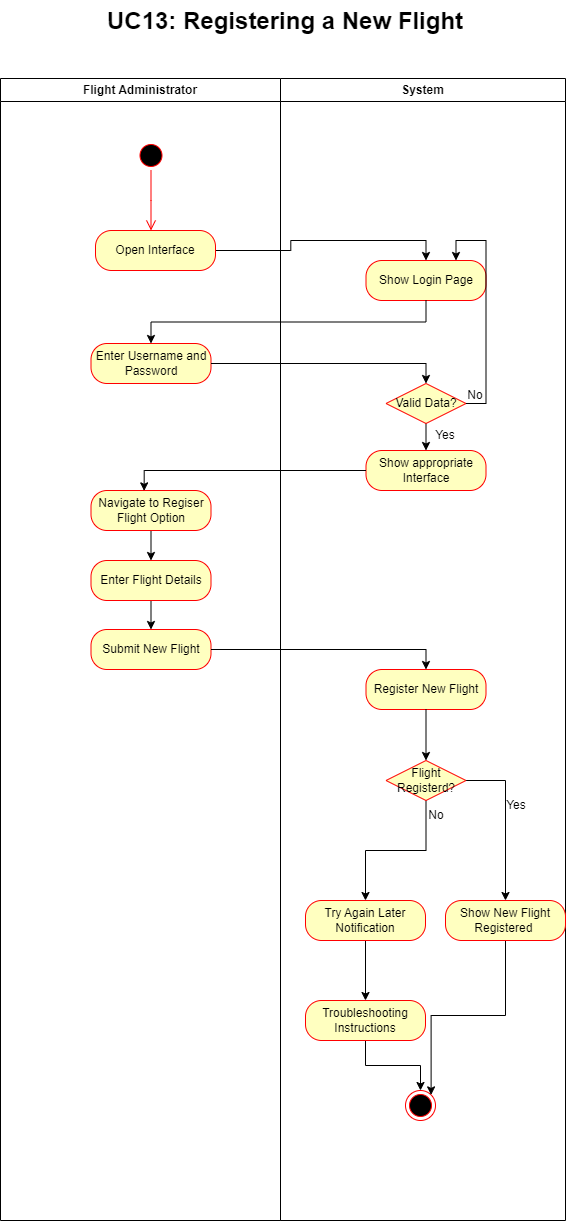

The diagram above was exported from draw.io. Its source (the exported page's mxGraphModel, read from the mxfile embedded in the PNG):
<mxGraphModel dx="1021" dy="544" grid="1" gridSize="10" guides="1" tooltips="1" connect="1" arrows="1" fold="1" page="1" pageScale="1" pageWidth="1169" pageHeight="826" background="none" math="0" shadow="0">
  <root>
    <mxCell id="0" />
    <mxCell id="1" parent="0" />
    <mxCell id="2" value="Flight Administrator" style="swimlane;whiteSpace=wrap" parent="1" vertex="1">
      <mxGeometry x="165" y="128" width="280" height="1142" as="geometry" />
    </mxCell>
    <mxCell id="NxKj0R1hekPK9rYFJwVy-4" value="" style="ellipse;html=1;shape=startState;fillColor=#000000;strokeColor=#ff0000;" parent="2" vertex="1">
      <mxGeometry x="135.5" y="62" width="30" height="30" as="geometry" />
    </mxCell>
    <mxCell id="NxKj0R1hekPK9rYFJwVy-5" value="" style="edgeStyle=orthogonalEdgeStyle;html=1;verticalAlign=bottom;endArrow=open;endSize=8;strokeColor=#ff0000;rounded=0;" parent="2" source="NxKj0R1hekPK9rYFJwVy-4" edge="1">
      <mxGeometry relative="1" as="geometry">
        <mxPoint x="150.5" y="152" as="targetPoint" />
      </mxGeometry>
    </mxCell>
    <mxCell id="NxKj0R1hekPK9rYFJwVy-18" value="Enter Username and Password" style="rounded=1;whiteSpace=wrap;html=1;arcSize=40;fontColor=#000000;fillColor=#ffffc0;strokeColor=#ff0000;" parent="2" vertex="1">
      <mxGeometry x="90.5" y="265" width="120" height="40" as="geometry" />
    </mxCell>
    <mxCell id="_TXXtb4aVIWMVZkpp9TW-16" style="edgeStyle=orthogonalEdgeStyle;rounded=0;orthogonalLoop=1;jettySize=auto;html=1;exitX=0.5;exitY=1;exitDx=0;exitDy=0;entryX=0.5;entryY=0;entryDx=0;entryDy=0;" parent="2" source="NxKj0R1hekPK9rYFJwVy-183" target="_TXXtb4aVIWMVZkpp9TW-4" edge="1">
      <mxGeometry relative="1" as="geometry" />
    </mxCell>
    <mxCell id="NxKj0R1hekPK9rYFJwVy-183" value="Navigate to Regiser Flight Option" style="rounded=1;whiteSpace=wrap;html=1;arcSize=40;fontColor=#000000;fillColor=#ffffc0;strokeColor=#ff0000;" parent="2" vertex="1">
      <mxGeometry x="90.5" y="412" width="120" height="40" as="geometry" />
    </mxCell>
    <mxCell id="_TXXtb4aVIWMVZkpp9TW-17" style="edgeStyle=orthogonalEdgeStyle;rounded=0;orthogonalLoop=1;jettySize=auto;html=1;exitX=0.5;exitY=1;exitDx=0;exitDy=0;entryX=0.5;entryY=0;entryDx=0;entryDy=0;" parent="2" source="_TXXtb4aVIWMVZkpp9TW-4" target="_TXXtb4aVIWMVZkpp9TW-6" edge="1">
      <mxGeometry relative="1" as="geometry" />
    </mxCell>
    <mxCell id="_TXXtb4aVIWMVZkpp9TW-4" value="Enter Flight Details" style="rounded=1;whiteSpace=wrap;html=1;arcSize=40;fontColor=#000000;fillColor=#ffffc0;strokeColor=#ff0000;" parent="2" vertex="1">
      <mxGeometry x="90.5" y="482" width="120" height="40" as="geometry" />
    </mxCell>
    <mxCell id="_TXXtb4aVIWMVZkpp9TW-6" value="Submit New Flight" style="rounded=1;whiteSpace=wrap;html=1;arcSize=40;fontColor=#000000;fillColor=#ffffc0;strokeColor=#ff0000;" parent="2" vertex="1">
      <mxGeometry x="90.5" y="551" width="120" height="40" as="geometry" />
    </mxCell>
    <mxCell id="3" value="System" style="swimlane;whiteSpace=wrap;startSize=23;" parent="1" vertex="1">
      <mxGeometry x="445" y="128" width="285" height="1142" as="geometry" />
    </mxCell>
    <mxCell id="NxKj0R1hekPK9rYFJwVy-14" value="Show Login Page" style="rounded=1;whiteSpace=wrap;html=1;arcSize=40;fontColor=#000000;fillColor=#ffffc0;strokeColor=#ff0000;" parent="3" vertex="1">
      <mxGeometry x="85.5" y="182" width="120" height="40" as="geometry" />
    </mxCell>
    <mxCell id="NxKj0R1hekPK9rYFJwVy-20" value="Show appropriate Interface" style="rounded=1;whiteSpace=wrap;html=1;arcSize=40;fontColor=#000000;fillColor=#ffffc0;strokeColor=#ff0000;" parent="3" vertex="1">
      <mxGeometry x="85.5" y="372" width="120" height="40" as="geometry" />
    </mxCell>
    <mxCell id="_TXXtb4aVIWMVZkpp9TW-22" style="edgeStyle=orthogonalEdgeStyle;rounded=0;orthogonalLoop=1;jettySize=auto;html=1;exitX=0.5;exitY=1;exitDx=0;exitDy=0;entryX=0.5;entryY=0;entryDx=0;entryDy=0;" parent="3" source="_TXXtb4aVIWMVZkpp9TW-12" target="_TXXtb4aVIWMVZkpp9TW-14" edge="1">
      <mxGeometry relative="1" as="geometry" />
    </mxCell>
    <mxCell id="_TXXtb4aVIWMVZkpp9TW-12" value="Try Again Later Notification" style="rounded=1;whiteSpace=wrap;html=1;arcSize=40;fontColor=#000000;fillColor=#ffffc0;strokeColor=#ff0000;" parent="3" vertex="1">
      <mxGeometry x="25" y="822" width="120" height="40" as="geometry" />
    </mxCell>
    <mxCell id="-6K5Nh0E-9ag2tQ4SMCm-7" style="edgeStyle=orthogonalEdgeStyle;rounded=0;orthogonalLoop=1;jettySize=auto;html=1;exitX=0.5;exitY=1;exitDx=0;exitDy=0;entryX=0.5;entryY=0;entryDx=0;entryDy=0;" parent="3" source="_TXXtb4aVIWMVZkpp9TW-14" target="NxKj0R1hekPK9rYFJwVy-190" edge="1">
      <mxGeometry relative="1" as="geometry" />
    </mxCell>
    <mxCell id="_TXXtb4aVIWMVZkpp9TW-14" value="Troubleshooting Instructions" style="rounded=1;whiteSpace=wrap;html=1;arcSize=40;fontColor=#000000;fillColor=#ffffc0;strokeColor=#ff0000;" parent="3" vertex="1">
      <mxGeometry x="25" y="922" width="120" height="40" as="geometry" />
    </mxCell>
    <mxCell id="-6K5Nh0E-9ag2tQ4SMCm-4" style="edgeStyle=orthogonalEdgeStyle;rounded=0;orthogonalLoop=1;jettySize=auto;html=1;exitX=0.5;exitY=1;exitDx=0;exitDy=0;entryX=0.5;entryY=0;entryDx=0;entryDy=0;" parent="3" source="NxKj0R1hekPK9rYFJwVy-11" target="NxKj0R1hekPK9rYFJwVy-20" edge="1">
      <mxGeometry relative="1" as="geometry" />
    </mxCell>
    <mxCell id="NxKj0R1hekPK9rYFJwVy-11" value="Valid Data?" style="rhombus;whiteSpace=wrap;html=1;fontColor=#000000;fillColor=#ffffc0;strokeColor=#ff0000;" parent="3" vertex="1">
      <mxGeometry x="105.5" y="305" width="80" height="40" as="geometry" />
    </mxCell>
    <mxCell id="NxKj0R1hekPK9rYFJwVy-175" style="edgeStyle=orthogonalEdgeStyle;rounded=0;orthogonalLoop=1;jettySize=auto;html=1;exitX=1;exitY=0.5;exitDx=0;exitDy=0;entryX=0.75;entryY=0;entryDx=0;entryDy=0;" parent="3" source="NxKj0R1hekPK9rYFJwVy-11" target="NxKj0R1hekPK9rYFJwVy-14" edge="1">
      <mxGeometry relative="1" as="geometry" />
    </mxCell>
    <mxCell id="NxKj0R1hekPK9rYFJwVy-67" value="Yes" style="text;strokeColor=none;align=center;fillColor=none;html=1;verticalAlign=middle;whiteSpace=wrap;rounded=0;" parent="3" vertex="1">
      <mxGeometry x="135" y="342" width="60" height="30" as="geometry" />
    </mxCell>
    <mxCell id="NxKj0R1hekPK9rYFJwVy-117" value="No" style="text;strokeColor=none;align=center;fillColor=none;html=1;verticalAlign=middle;whiteSpace=wrap;rounded=0;" parent="3" vertex="1">
      <mxGeometry x="165" y="302" width="60" height="30" as="geometry" />
    </mxCell>
    <mxCell id="_TXXtb4aVIWMVZkpp9TW-7" value="Register New Flight" style="rounded=1;whiteSpace=wrap;html=1;arcSize=40;fontColor=#000000;fillColor=#ffffc0;strokeColor=#ff0000;" parent="3" vertex="1">
      <mxGeometry x="85.5" y="591" width="120" height="40" as="geometry" />
    </mxCell>
    <mxCell id="-6K5Nh0E-9ag2tQ4SMCm-6" style="edgeStyle=orthogonalEdgeStyle;rounded=0;orthogonalLoop=1;jettySize=auto;html=1;exitX=0.5;exitY=1;exitDx=0;exitDy=0;entryX=0.5;entryY=0;entryDx=0;entryDy=0;" parent="3" source="_TXXtb4aVIWMVZkpp9TW-9" target="_TXXtb4aVIWMVZkpp9TW-12" edge="1">
      <mxGeometry relative="1" as="geometry" />
    </mxCell>
    <mxCell id="-6K5Nh0E-9ag2tQ4SMCm-10" style="edgeStyle=orthogonalEdgeStyle;rounded=0;orthogonalLoop=1;jettySize=auto;html=1;exitX=1;exitY=0.5;exitDx=0;exitDy=0;entryX=0.5;entryY=0;entryDx=0;entryDy=0;" parent="3" source="_TXXtb4aVIWMVZkpp9TW-9" target="-6K5Nh0E-9ag2tQ4SMCm-9" edge="1">
      <mxGeometry relative="1" as="geometry" />
    </mxCell>
    <mxCell id="_TXXtb4aVIWMVZkpp9TW-9" value="Flight Registerd?" style="rhombus;whiteSpace=wrap;html=1;fontColor=#000000;fillColor=#ffffc0;strokeColor=#ff0000;" parent="3" vertex="1">
      <mxGeometry x="105.5" y="682" width="80" height="40" as="geometry" />
    </mxCell>
    <mxCell id="_TXXtb4aVIWMVZkpp9TW-19" style="edgeStyle=orthogonalEdgeStyle;rounded=0;orthogonalLoop=1;jettySize=auto;html=1;exitX=0.5;exitY=1;exitDx=0;exitDy=0;entryX=0.5;entryY=0;entryDx=0;entryDy=0;" parent="3" source="_TXXtb4aVIWMVZkpp9TW-7" target="_TXXtb4aVIWMVZkpp9TW-9" edge="1">
      <mxGeometry relative="1" as="geometry" />
    </mxCell>
    <mxCell id="_TXXtb4aVIWMVZkpp9TW-25" value="No" style="text;strokeColor=none;align=center;fillColor=none;html=1;verticalAlign=middle;whiteSpace=wrap;rounded=0;" parent="3" vertex="1">
      <mxGeometry x="125.5" y="722" width="60" height="30" as="geometry" />
    </mxCell>
    <mxCell id="NxKj0R1hekPK9rYFJwVy-190" value="" style="ellipse;html=1;shape=endState;fillColor=#000000;strokeColor=#ff0000;" parent="3" vertex="1">
      <mxGeometry x="125" y="1012" width="30" height="30" as="geometry" />
    </mxCell>
    <mxCell id="-6K5Nh0E-9ag2tQ4SMCm-11" style="edgeStyle=orthogonalEdgeStyle;rounded=0;orthogonalLoop=1;jettySize=auto;html=1;exitX=0.5;exitY=1;exitDx=0;exitDy=0;entryX=1;entryY=0;entryDx=0;entryDy=0;" parent="3" source="-6K5Nh0E-9ag2tQ4SMCm-9" target="NxKj0R1hekPK9rYFJwVy-190" edge="1">
      <mxGeometry relative="1" as="geometry" />
    </mxCell>
    <mxCell id="-6K5Nh0E-9ag2tQ4SMCm-9" value="Show New Flight Registered&amp;nbsp;" style="rounded=1;whiteSpace=wrap;html=1;arcSize=40;fontColor=#000000;fillColor=#ffffc0;strokeColor=#ff0000;" parent="3" vertex="1">
      <mxGeometry x="165" y="822" width="120" height="40" as="geometry" />
    </mxCell>
    <mxCell id="_TXXtb4aVIWMVZkpp9TW-24" value="Yes" style="text;strokeColor=none;align=center;fillColor=none;html=1;verticalAlign=middle;whiteSpace=wrap;rounded=0;" parent="3" vertex="1">
      <mxGeometry x="205.5" y="712" width="60" height="30" as="geometry" />
    </mxCell>
    <mxCell id="NxKj0R1hekPK9rYFJwVy-59" style="edgeStyle=orthogonalEdgeStyle;rounded=0;orthogonalLoop=1;jettySize=auto;html=1;exitX=1;exitY=0.5;exitDx=0;exitDy=0;entryX=0.5;entryY=0;entryDx=0;entryDy=0;" parent="1" source="NxKj0R1hekPK9rYFJwVy-6" target="NxKj0R1hekPK9rYFJwVy-14" edge="1">
      <mxGeometry relative="1" as="geometry" />
    </mxCell>
    <mxCell id="NxKj0R1hekPK9rYFJwVy-6" value="Open Interface" style="rounded=1;whiteSpace=wrap;html=1;arcSize=40;fontColor=#000000;fillColor=#ffffc0;strokeColor=#ff0000;" parent="1" vertex="1">
      <mxGeometry x="260" y="280" width="120" height="40" as="geometry" />
    </mxCell>
    <mxCell id="NxKj0R1hekPK9rYFJwVy-63" style="edgeStyle=orthogonalEdgeStyle;rounded=0;orthogonalLoop=1;jettySize=auto;html=1;exitX=1;exitY=0.5;exitDx=0;exitDy=0;entryX=0.5;entryY=0;entryDx=0;entryDy=0;" parent="1" source="NxKj0R1hekPK9rYFJwVy-18" target="NxKj0R1hekPK9rYFJwVy-11" edge="1">
      <mxGeometry relative="1" as="geometry" />
    </mxCell>
    <mxCell id="NxKj0R1hekPK9rYFJwVy-60" style="edgeStyle=orthogonalEdgeStyle;rounded=0;orthogonalLoop=1;jettySize=auto;html=1;exitX=0.5;exitY=1;exitDx=0;exitDy=0;entryX=0.5;entryY=0;entryDx=0;entryDy=0;" parent="1" source="NxKj0R1hekPK9rYFJwVy-14" target="NxKj0R1hekPK9rYFJwVy-18" edge="1">
      <mxGeometry relative="1" as="geometry" />
    </mxCell>
    <mxCell id="NxKj0R1hekPK9rYFJwVy-185" style="edgeStyle=orthogonalEdgeStyle;rounded=0;orthogonalLoop=1;jettySize=auto;html=1;exitX=0;exitY=0.5;exitDx=0;exitDy=0;entryX=0.443;entryY=0.009;entryDx=0;entryDy=0;entryPerimeter=0;" parent="1" source="NxKj0R1hekPK9rYFJwVy-20" target="NxKj0R1hekPK9rYFJwVy-183" edge="1">
      <mxGeometry relative="1" as="geometry" />
    </mxCell>
    <mxCell id="_TXXtb4aVIWMVZkpp9TW-18" style="edgeStyle=orthogonalEdgeStyle;rounded=0;orthogonalLoop=1;jettySize=auto;html=1;exitX=1;exitY=0.5;exitDx=0;exitDy=0;entryX=0.5;entryY=0;entryDx=0;entryDy=0;" parent="1" source="_TXXtb4aVIWMVZkpp9TW-6" target="_TXXtb4aVIWMVZkpp9TW-7" edge="1">
      <mxGeometry relative="1" as="geometry" />
    </mxCell>
    <mxCell id="-6K5Nh0E-9ag2tQ4SMCm-12" value="&lt;h1 style=&quot;margin-top: 0px;&quot;&gt;UC13: Registering a New Flight&lt;/h1&gt;" style="text;html=1;whiteSpace=wrap;overflow=hidden;rounded=0;" parent="1" vertex="1">
      <mxGeometry x="270" y="50" width="370" height="40" as="geometry" />
    </mxCell>
  </root>
</mxGraphModel>